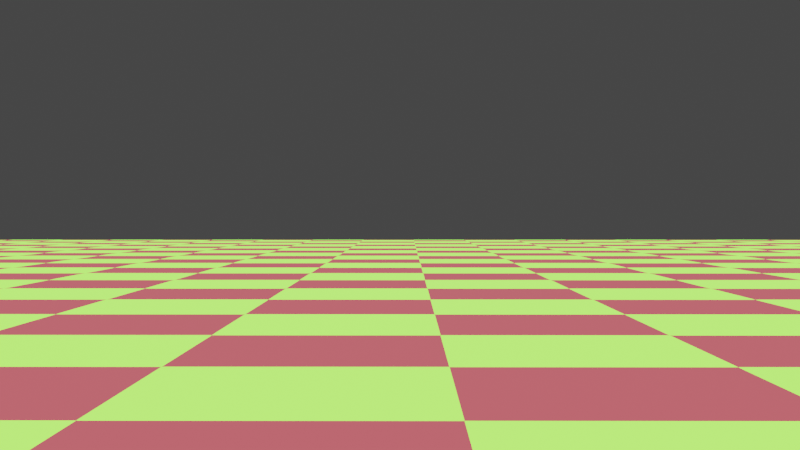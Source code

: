 # Source: game.blend  (saved by Blender 2.80.40; exported with 4.5.12 LTS)
import bpy
from mathutils import Matrix  # noqa: F401  (used for matrix-valued properties, if any)

bpy.ops.wm.read_factory_settings(use_empty=True)
scene = bpy.context.scene
scene.name = 'Main'

# ---- collections
col_collection = bpy.data.collections.new('Collection'); scene.collection.children.link(col_collection)

# ---- materials (node trees are filled in below, after node groups)
mat_floormat = bpy.data.materials.new('floorMat')
mat_floormat.use_transparent_shadow = False
mat_floormat.roughness = 0.25

# ---- material node trees
mat_floormat.use_nodes = True; mat_floormat.node_tree.nodes.clear()
_N = mat_floormat.node_tree.nodes; _L = mat_floormat.node_tree.links
n0 = _N.new('ShaderNodeOutputMaterial'); n0.name = 'Material Output'; n0.location = (300, 300)
n1 = _N.new('ShaderNodeBsdfPrincipled'); n1.name = 'Principled BSDF'; n1.location = (10, 300)
n1.distribution = 'GGX'
n1.subsurface_method = 'BURLEY'
n1.inputs[2].default_value = 0.7145
n1.inputs[3].default_value = 1.45
n1.inputs[13].default_value = 0.1364
n2 = _N.new('ShaderNodeTexChecker'); n2.name = 'Checker Texture'; n2.location = (-289, 243)
n2.inputs[1].default_value = (0.1963, 0.8, 0.04983, 1.0)
n2.inputs[2].default_value = (0.2, 0.02879, 0.03617, 1.0)
n2.inputs[3].default_value = 44.3
_L.new(n1.outputs[0], n0.inputs[0])
_L.new(n2.outputs[0], n1.inputs[0])
n0.is_active_output = True

# ---- world
world_world = bpy.data.worlds.new('World'); scene.world = world_world
world_world.use_nodes = True; world_world.node_tree.nodes.clear()
_N = world_world.node_tree.nodes; _L = world_world.node_tree.links
n0 = _N.new('ShaderNodeOutputWorld'); n0.name = 'World Output'; n0.location = (300, 300)
n1 = _N.new('ShaderNodeBackground'); n1.name = 'Background'; n1.location = (10, 300)
n1.inputs[0].default_value = (0.05088, 0.05088, 0.05088, 1.0)
_L.new(n1.outputs[0], n0.inputs[0])
n0.is_active_output = True
world_world.color = (0.05088, 0.05088, 0.05088)
world_world.use_sun_shadow = False
world_world.sun_shadow_jitter_overblur = 0.0

# ---- cameras
cam_camera = bpy.data.cameras.new('Camera')
cam_camera.dof.focus_distance = 0.0
cam_camera.dof.aperture_fstop = 128.0

# ---- lights
light_sun = bpy.data.lights.new('Sun', 'SUN')
light_sun.transmission_factor = 0.0
light_sun.angle = 0.2487
light_sun.shadow_buffer_clip_start = 0.5
light_sun.shadow_soft_size = 0.125

# ---- meshes
me_plane = bpy.data.meshes.new('Plane')
me_plane.from_pydata([(-1.0, -1.0, 0.0), (1.0, -1.0, 0.0), (-1.0, 1.0, 0.0), (1.0, 1.0, 0.0)], [], [(0, 1, 3, 2)])
_uv = me_plane.uv_layers.new(name='UVMap')
_uv.uv.foreach_set('vector', [0.0, 0.0, 1.0, 0.0, 1.0, 1.0, 0.0, 1.0])
me_plane.materials.append(mat_floormat)
me_plane.use_remesh_preserve_volume = False
me_plane.use_remesh_preserve_attributes = False
me_plane.use_mirror_vertex_groups = False
me_plane.update()
me_cube = bpy.data.meshes.new('Cube')
me_cube.from_pydata([(-1.0, -1.0, -1.0), (-1.0, -1.0, 1.0), (-1.0, 1.0, -1.0), (-1.0, 1.0, 1.0), (1.0, -1.0, -1.0), (1.0, -1.0, 1.0), (1.0, 1.0, -1.0), (1.0, 1.0, 1.0)], [], [(0, 1, 3, 2), (2, 3, 7, 6), (6, 7, 5, 4), (4, 5, 1, 0), (2, 6, 4, 0), (7, 3, 1, 5)])
_uv = me_cube.uv_layers.new(name='UVMap')
_uv.uv.foreach_set('vector', [0.375, 0.0, 0.625, 0.0, 0.625, 0.25, 0.375, 0.25, 0.375, 0.25, 0.625, 0.25, 0.625, 0.5, 0.375, 0.5, 0.375, 0.5, 0.625, 0.5, 0.625, 0.75, 0.375, 0.75, 0.375, 0.75, 0.625, 0.75, 0.625, 1.0, 0.375, 1.0, 0.125, 0.5, 0.375, 0.5, 0.375, 0.75, 0.125, 0.75, 0.625, 0.5, 0.875, 0.5, 0.875, 0.75, 0.625, 0.75])
me_cube.use_remesh_preserve_volume = False
me_cube.use_remesh_preserve_attributes = False
me_cube.use_mirror_vertex_groups = False
me_cube.update()

# ---- objects
ob_floor = bpy.data.objects.new('floor', me_plane)
ob_sun = bpy.data.objects.new('Sun', light_sun)
ob_player = bpy.data.objects.new('Player', me_cube)
ob_camera = bpy.data.objects.new('Camera', cam_camera)

# ---- transforms, parenting, visibility, modifiers, constraints
ob_floor.location = (0.0, 0.0, 0.0)
ob_floor.scale = (25.0, 25.0, 25.0)
ob_floor.lineart.crease_threshold = 0.0
ob_sun.location = (0.0, 0.0, 49.67)
ob_sun.lineart.crease_threshold = 0.0
ob_player.location = (0.0, 0.0, 0.255)
ob_player.scale = (0.06855, 0.06855, 0.2459)
ob_player.lineart.crease_threshold = 0.0
ob_camera.parent = ob_player
ob_camera.matrix_parent_inverse = Matrix(((14.59, -0.0, 0.0, -0.0), (-0.0, 14.59, -0.0, 0.0), (0.0, -0.0, 4.067, -1.037), (-0.0, 0.0, -0.0, 1.0)))
ob_camera.location = (0.0, 0.0, 0.6029)
ob_camera.rotation_euler = (1.56, 5.585e-05, 4.718)
ob_camera.scale = (0.3351, 0.3351, 0.3351)
ob_camera.lineart.crease_threshold = 0.0

# ---- collection membership
col_collection.objects.link(ob_floor)
col_collection.objects.link(ob_sun)
col_collection.objects.link(ob_player)
col_collection.objects.link(ob_camera)

# ---- scene / render settings (as saved in the file)
scene.camera = ob_camera
scene.frame_start = 1; scene.frame_end = 250; scene.frame_set(1)
scene.render.engine = 'BLENDER_EEVEE_NEXT'
scene.render.resolution_percentage = 74
scene.render.motion_blur_shutter = 1.0
scene.cycles.use_denoising = False
scene.cycles.samples = 128
scene.cycles.sampling_pattern = 'TABULATED_SOBOL'
scene.cycles.use_adaptive_sampling = False
scene.cycles.use_light_tree = False
scene.view_settings.view_transform = 'Filmic'
bpy.context.view_layer.update()

